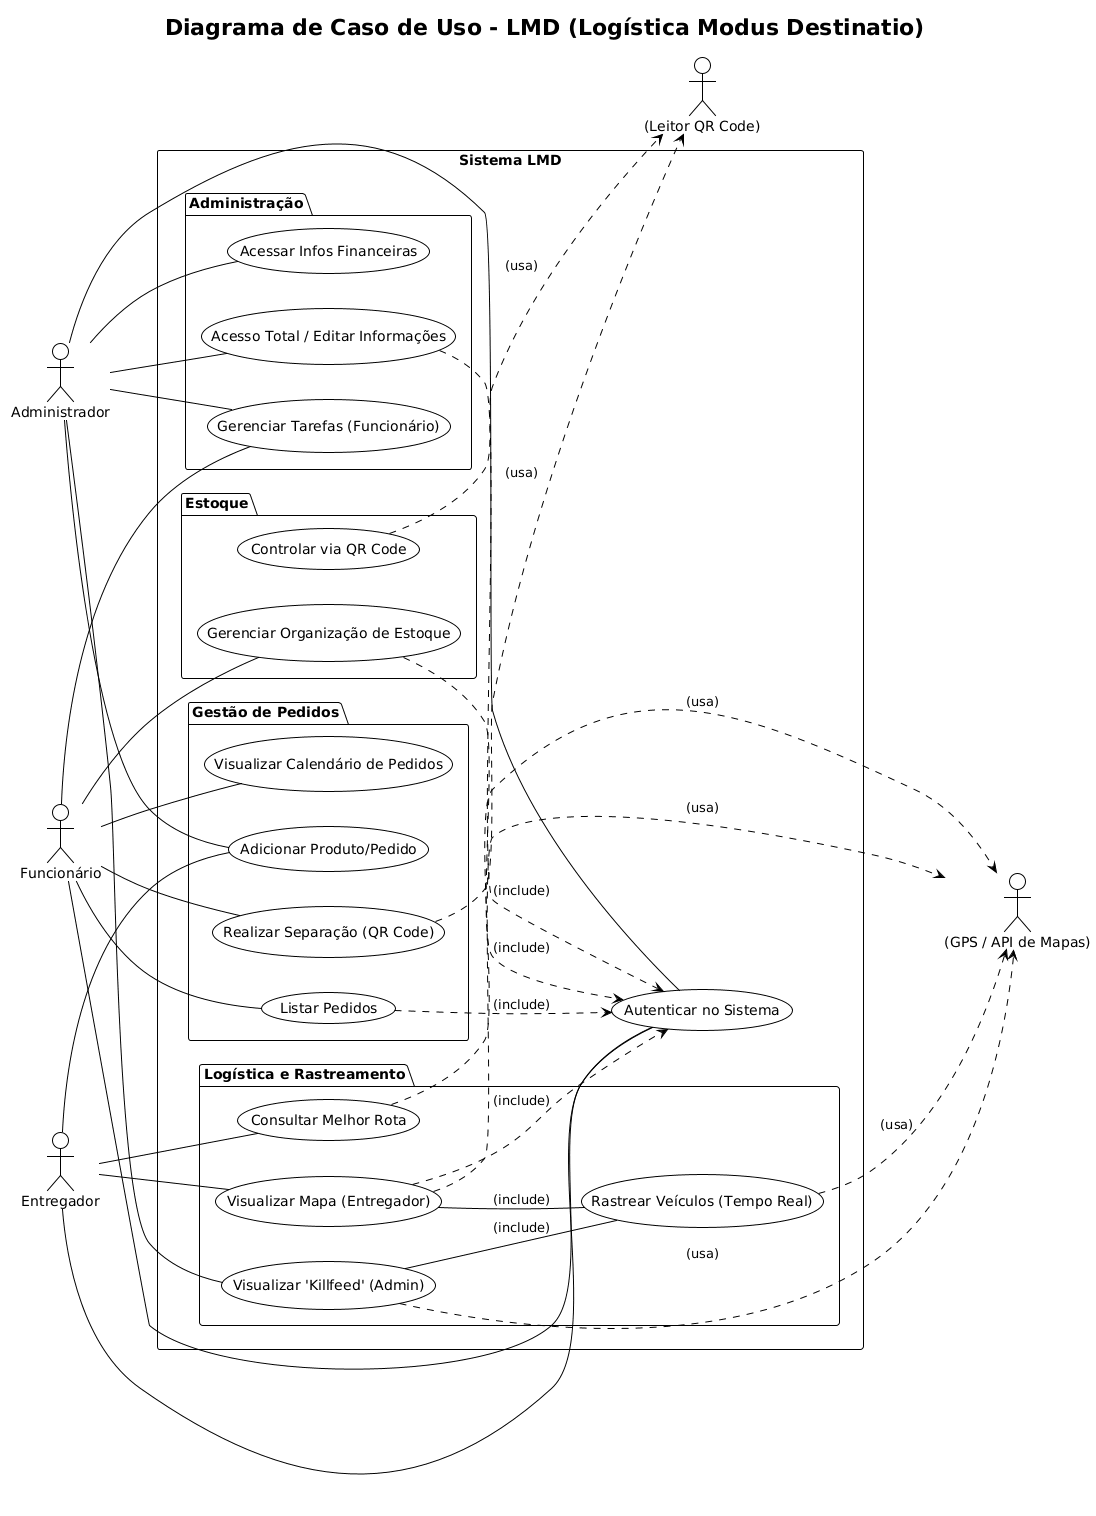

The diagram above was rendered by PlantUML. Its source (embedded in the PNG):
@startuml
title Diagrama de Caso de Uso - LMD (Logística Modus Destinatio)

!theme plain
left to right direction

actor Administrador
actor Funcionário
actor Entregador

rectangle "Sistema LMD" {
    usecase "Autenticar no Sistema" as UC_Login
    
    package "Gestão de Pedidos" {
        usecase "Listar Pedidos" as UC_Listar
        usecase "Adicionar Produto/Pedido" as UC_Adicionar
        usecase "Realizar Separação (QR Code)" as UC_Separar
        usecase "Visualizar Calendário de Pedidos" as UC_Calendario
    }
    
    package "Logística e Rastreamento" {
        usecase "Visualizar Mapa (Entregador)" as UC_Mapa_Ent
        usecase "Consultar Melhor Rota" as UC_Rota
        usecase "Visualizar 'Killfeed' (Admin)" as UC_Killfeed
        usecase "Rastrear Veículos (Tempo Real)" as UC_GPS_Track
    }

    package "Estoque" {
        usecase "Gerenciar Organização de Estoque" as UC_Estoque
        usecase "Controlar via QR Code" as UC_QR_Estoque
    }
    
    package "Administração" {
        usecase "Acesso Total / Editar Informações" as UC_Acesso_Total
        usecase "Gerenciar Tarefas (Funcionário)" as UC_Tarefas
        usecase "Acessar Infos Financeiras" as UC_Financeiro
    }
}

actor "(GPS / API de Mapas)" as GIS
actor "(Leitor QR Code)" as QRCode

' Atores e suas UCs
Administrador -- UC_Login
Funcionário -- UC_Login
Entregador -- UC_Login

' Funcionário
Funcionário -- UC_Calendario
Funcionário -- UC_Listar
Funcionário -- UC_Estoque
Funcionário -- UC_Separar
Funcionário -- UC_Tarefas

' Entregador
Entregador -- UC_Adicionar
Entregador -- UC_Mapa_Ent
Entregador -- UC_Rota

' Administrador
Administrador -- UC_Adicionar
Administrador -- UC_Killfeed
Administrador -- UC_Acesso_Total
Administrador -- UC_Tarefas
Administrador -- UC_Financeiro

' Relações com Sistemas Externos
UC_Separar ..> QRCode : (usa)
UC_QR_Estoque ..> QRCode : (usa)
UC_Mapa_Ent ..> GIS : (usa)
UC_Rota ..> GIS : (usa)
UC_Killfeed ..> GIS : (usa)
UC_GPS_Track ..> GIS : (usa)

' Relações de Inclusão/Extensão
UC_Listar ..> UC_Login : (include)
UC_Estoque ..> UC_Login : (include)
UC_Mapa_Ent ..> UC_Login : (include)
UC_Acesso_Total ..> UC_Login : (include)
UC_Killfeed -- UC_GPS_Track : (include)
UC_Mapa_Ent -- UC_GPS_Track : (include)
@enduml